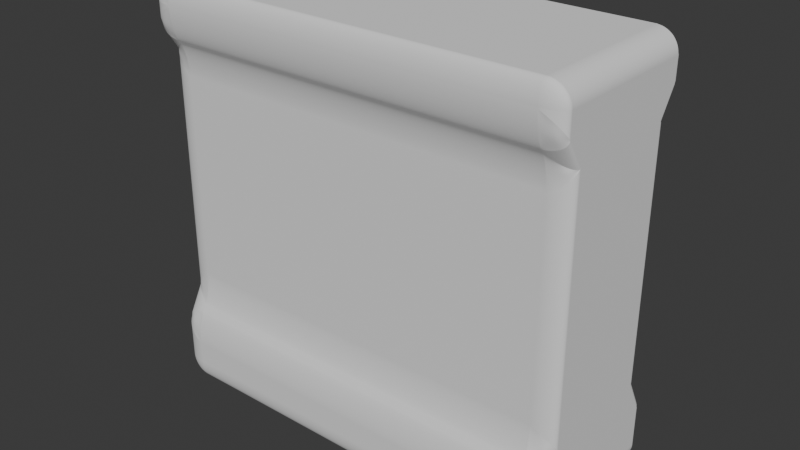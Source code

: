 # Source: env_wall_windowed_A.blend  (saved by Blender 5.0.119; exported with 4.5.12 LTS)
import bpy
from mathutils import Matrix  # noqa: F401  (used for matrix-valued properties, if any)

bpy.ops.wm.read_factory_settings(use_empty=True)
scene = bpy.context.scene
scene.name = 'Scene'

# ---- collections
col_collection = bpy.data.collections.new('Collection'); scene.collection.children.link(col_collection)

# ---- world
world_world = bpy.data.worlds.new('World'); scene.world = world_world
world_world.use_nodes = True; world_world.node_tree.nodes.clear()
_N = world_world.node_tree.nodes; _L = world_world.node_tree.links
n0 = _N.new('ShaderNodeOutputWorld'); n0.name = 'World Output'; n0.location = (200, 100)
n1 = _N.new('ShaderNodeBackground'); n1.name = 'Background'; n1.location = (-200, 100)
n1.inputs[0].default_value = (0.05088, 0.05088, 0.05088, 1.0)
_L.new(n1.outputs[0], n0.inputs[0])
n0.is_active_output = True
world_world.color = (0.05088, 0.05088, 0.05088)
world_world.sun_shadow_jitter_overblur = 0.0

# ---- meshes
me_cube = bpy.data.meshes.new('Cube')
me_cube.from_pydata([(-1.0, 1.0, -1.0), (-1.0, 1.0, 1.0), (1.0, 1.0, -1.0), (1.0, 1.0, 1.0), (-1.0, 0.0, -1.0), (-1.0, 0.0, 1.0), (1.0, 0.0, -1.0), (1.0, 0.0, 1.0), (-1.0, 1.0, 0.7933), (-1.0, 0.8012, 0.6654), (-1.0, 0.8012, -0.5373), (-1.0, 1.0, -0.6935), (1.0, 1.0, 0.7933), (1.0, 0.8012, 0.6654), (1.0, 0.8012, -0.5373), (1.0, 1.0, -0.6935), (1.0, 0.0, 0.7933), (1.0, 0.0, 0.6654), (1.0, 0.0, -0.5373), (1.0, 0.0, -0.6935), (-1.0, 0.0, 0.7933), (-1.0, 0.0, 0.6654), (-1.0, 0.0, -0.5373), (-1.0, 0.0, -0.6935), (0.7143, 1.0, -1.0), (0.4286, 1.0, -1.0), (0.1429, 1.0, -1.0), (-0.1429, 1.0, -1.0), (-0.4286, 1.0, -1.0), (-0.7143, 1.0, -1.0), (-0.7143, 1.0, 1.0), (-0.4286, 1.0, 1.0), (-0.1429, 1.0, 1.0), (0.1429, 1.0, 1.0), (0.4286, 1.0, 1.0), (0.7143, 1.0, 1.0), (-0.7143, 0.0, 1.0), (-0.4286, 0.0, 1.0), (-0.1429, 0.0, 1.0), (0.1429, 0.0, 1.0), (0.4286, 0.0, 1.0), (0.7143, 0.0, 1.0), (0.7143, 0.0, -1.0), (0.4286, 0.0, -1.0), (0.1429, 0.0, -1.0), (-0.1429, 0.0, -1.0), (-0.4286, 0.0, -1.0), (-0.7143, 0.0, -1.0), (-0.7143, 1.0, -0.6935), (-0.4286, 1.0, -0.6935), (-0.1429, 1.0, -0.6935), (0.1429, 1.0, -0.6935), (0.4286, 1.0, -0.6935), (0.7143, 1.0, -0.6935), (-0.7143, 0.8012, -0.5373), (-0.4286, 0.8012, -0.5373), (-0.1429, 0.8012, -0.5373), (0.1429, 0.8012, -0.5373), (0.4286, 0.8012, -0.5373), (0.7143, 0.8012, -0.5373), (-0.7143, 0.8012, 0.6654), (-0.4286, 0.8012, 0.6654), (-0.1429, 0.8012, 0.6654), (0.1429, 0.8012, 0.6654), (0.4286, 0.8012, 0.6654), (0.7143, 0.8012, 0.6654), (-0.7143, 1.0, 0.7933), (-0.4286, 1.0, 0.7933), (-0.1429, 1.0, 0.7933), (0.1429, 1.0, 0.7933), (0.4286, 1.0, 0.7933), (0.7143, 1.0, 0.7933)], [], [(20, 5, 1, 8), (71, 35, 3, 12), (30, 1, 5, 36), (24, 2, 6, 42), (12, 3, 7, 16), (2, 15, 19, 6), (15, 14, 18, 19), (14, 13, 17, 18), (13, 12, 16, 17), (24, 53, 15, 2), (53, 59, 14, 15), (59, 65, 13, 14), (65, 71, 12, 13), (4, 23, 11, 0), (23, 22, 10, 11), (22, 21, 9, 10), (21, 20, 8, 9), (9, 8, 66, 60), (60, 66, 67, 61), (61, 67, 68, 62), (62, 68, 69, 63), (63, 69, 70, 64), (64, 70, 71, 65), (10, 9, 60, 54), (54, 60, 61, 55), (55, 61, 62, 56), (56, 62, 63, 57), (57, 63, 64, 58), (58, 64, 65, 59), (11, 10, 54, 48), (48, 54, 55, 49), (49, 55, 56, 50), (50, 56, 57, 51), (51, 57, 58, 52), (52, 58, 59, 53), (0, 11, 48, 29), (29, 48, 49, 28), (28, 49, 50, 27), (27, 50, 51, 26), (26, 51, 52, 25), (25, 52, 53, 24), (0, 29, 47, 4), (29, 28, 46, 47), (28, 27, 45, 46), (27, 26, 44, 45), (26, 25, 43, 44), (25, 24, 42, 43), (3, 35, 41, 7), (35, 34, 40, 41), (34, 33, 39, 40), (33, 32, 38, 39), (32, 31, 37, 38), (31, 30, 36, 37), (8, 1, 30, 66), (66, 30, 31, 67), (67, 31, 32, 68), (68, 32, 33, 69), (69, 33, 34, 70), (70, 34, 35, 71)])
_uv = me_cube.uv_layers.new(name='UVMap')
_uv.uv.foreach_set('vector', [0.575, 0.125, 0.625, 0.125, 0.625, 0.25, 0.575, 0.25, 0.575, 0.4643, 0.625, 0.4643, 0.625, 0.5, 0.575, 0.5, 0.8393, 0.5, 0.875, 0.5, 0.875, 0.625, 0.8393, 0.625, 0.3393, 0.5, 0.375, 0.5, 0.375, 0.625, 0.3393, 0.625, 0.575, 0.5, 0.625, 0.5, 0.625, 0.625, 0.575, 0.625, 0.375, 0.5, 0.425, 0.5, 0.425, 0.625, 0.375, 0.625, 0.425, 0.5, 0.475, 0.5, 0.475, 0.625, 0.425, 0.625, 0.475, 0.5, 0.525, 0.5, 0.525, 0.625, 0.475, 0.625, 0.525, 0.5, 0.575, 0.5, 0.575, 0.625, 0.525, 0.625, 0.375, 0.4643, 0.425, 0.4643, 0.425, 0.5, 0.375, 0.5, 0.425, 0.4643, 0.475, 0.4643, 0.475, 0.5, 0.425, 0.5, 0.475, 0.4643, 0.525, 0.4643, 0.525, 0.5, 0.475, 0.5, 0.525, 0.4643, 0.575, 0.4643, 0.575, 0.5, 0.525, 0.5, 0.375, 0.125, 0.425, 0.125, 0.425, 0.25, 0.375, 0.25, 0.425, 0.125, 0.475, 0.125, 0.475, 0.25, 0.425, 0.25, 0.475, 0.125, 0.525, 0.125, 0.525, 0.25, 0.475, 0.25, 0.525, 0.125, 0.575, 0.125, 0.575, 0.25, 0.525, 0.25, 0.525, 0.25, 0.575, 0.25, 0.575, 0.2857, 0.525, 0.2857, 0.525, 0.2857, 0.575, 0.2857, 0.575, 0.3214, 0.525, 0.3214, 0.525, 0.3214, 0.575, 0.3214, 0.575, 0.3571, 0.525, 0.3571, 0.525, 0.3571, 0.575, 0.3571, 0.575, 0.3929, 0.525, 0.3929, 0.525, 0.3929, 0.575, 0.3929, 0.575, 0.4286, 0.525, 0.4286, 0.525, 0.4286, 0.575, 0.4286, 0.575, 0.4643, 0.525, 0.4643, 0.475, 0.25, 0.525, 0.25, 0.525, 0.2857, 0.475, 0.2857, 0.475, 0.2857, 0.525, 0.2857, 0.525, 0.3214, 0.475, 0.3214, 0.475, 0.3214, 0.525, 0.3214, 0.525, 0.3571, 0.475, 0.3571, 0.475, 0.3571, 0.525, 0.3571, 0.525, 0.3929, 0.475, 0.3929, 0.475, 0.3929, 0.525, 0.3929, 0.525, 0.4286, 0.475, 0.4286, 0.475, 0.4286, 0.525, 0.4286, 0.525, 0.4643, 0.475, 0.4643, 0.425, 0.25, 0.475, 0.25, 0.475, 0.2857, 0.425, 0.2857, 0.425, 0.2857, 0.475, 0.2857, 0.475, 0.3214, 0.425, 0.3214, 0.425, 0.3214, 0.475, 0.3214, 0.475, 0.3571, 0.425, 0.3571, 0.425, 0.3571, 0.475, 0.3571, 0.475, 0.3929, 0.425, 0.3929, 0.425, 0.3929, 0.475, 0.3929, 0.475, 0.4286, 0.425, 0.4286, 0.425, 0.4286, 0.475, 0.4286, 0.475, 0.4643, 0.425, 0.4643, 0.375, 0.25, 0.425, 0.25, 0.425, 0.2857, 0.375, 0.2857, 0.375, 0.2857, 0.425, 0.2857, 0.425, 0.3214, 0.375, 0.3214, 0.375, 0.3214, 0.425, 0.3214, 0.425, 0.3571, 0.375, 0.3571, 0.375, 0.3571, 0.425, 0.3571, 0.425, 0.3929, 0.375, 0.3929, 0.375, 0.3929, 0.425, 0.3929, 0.425, 0.4286, 0.375, 0.4286, 0.375, 0.4286, 0.425, 0.4286, 0.425, 0.4643, 0.375, 0.4643, 0.125, 0.5, 0.1607, 0.5, 0.1607, 0.625, 0.125, 0.625, 0.1607, 0.5, 0.1964, 0.5, 0.1964, 0.625, 0.1607, 0.625, 0.1964, 0.5, 0.2321, 0.5, 0.2321, 0.625, 0.1964, 0.625, 0.2321, 0.5, 0.2679, 0.5, 0.2679, 0.625, 0.2321, 0.625, 0.2679, 0.5, 0.3036, 0.5, 0.3036, 0.625, 0.2679, 0.625, 0.3036, 0.5, 0.3393, 0.5, 0.3393, 0.625, 0.3036, 0.625, 0.625, 0.5, 0.6607, 0.5, 0.6607, 0.625, 0.625, 0.625, 0.6607, 0.5, 0.6964, 0.5, 0.6964, 0.625, 0.6607, 0.625, 0.6964, 0.5, 0.7321, 0.5, 0.7321, 0.625, 0.6964, 0.625, 0.7321, 0.5, 0.7679, 0.5, 0.7679, 0.625, 0.7321, 0.625, 0.7679, 0.5, 0.8036, 0.5, 0.8036, 0.625, 0.7679, 0.625, 0.8036, 0.5, 0.8393, 0.5, 0.8393, 0.625, 0.8036, 0.625, 0.575, 0.25, 0.625, 0.25, 0.625, 0.2857, 0.575, 0.2857, 0.575, 0.2857, 0.625, 0.2857, 0.625, 0.3214, 0.575, 0.3214, 0.575, 0.3214, 0.625, 0.3214, 0.625, 0.3571, 0.575, 0.3571, 0.575, 0.3571, 0.625, 0.3571, 0.625, 0.3929, 0.575, 0.3929, 0.575, 0.3929, 0.625, 0.3929, 0.625, 0.4286, 0.575, 0.4286, 0.575, 0.4286, 0.625, 0.4286, 0.625, 0.4643, 0.575, 0.4643])
me_cube.update()

# ---- objects
ob_empty = bpy.data.objects.new('Empty', None)
ob_empty_001 = bpy.data.objects.new('Empty.001', None)
ob_cube = bpy.data.objects.new('Cube', me_cube)

# ---- transforms, parenting, visibility, modifiers, constraints
ob_empty.location = (1.306, 0.0, 2.437)
ob_empty.rotation_euler = (1.571, -0.0, 0.0)
ob_empty.scale = (1.588, 1.588, 1.588)
ob_empty.empty_display_type = 'IMAGE'
ob_empty.empty_display_size = 4.894
ob_empty.empty_image_offset = (-0.5108, -0.5)
ob_empty_001.location = (3.332, -2.015, 2.437)
ob_empty_001.rotation_euler = (1.571, -0.0, 1.571)
ob_empty_001.scale = (1.588, 1.588, 1.588)
ob_empty_001.empty_display_type = 'IMAGE'
ob_empty_001.empty_display_size = 4.894
ob_empty_001.empty_image_offset = (-0.5108, -0.5)
ob_cube.location = (0.0, 0.0, 2.005)
ob_cube.scale = (2.094, 0.8324, 2.024)
_m = ob_cube.modifiers.new('Mirror', 'MIRROR')
_m.use_axis = (False, True, False)
_m = ob_cube.modifiers.new('Bevel', 'BEVEL')
_m.segments = 100

# ---- collection membership
col_collection.objects.link(ob_empty)
col_collection.objects.link(ob_empty_001)
col_collection.objects.link(ob_cube)

# ---- scene / render settings (as saved in the file)
scene.frame_start = 1; scene.frame_end = 250; scene.frame_set(1)
scene.render.engine = 'BLENDER_EEVEE_NEXT'
scene.render.bake_bias = 0.0
scene.render.bake_samples = 0
scene.cycles.sampling_pattern = 'TABULATED_SOBOL'
scene.eevee.use_volume_custom_range = False
bpy.context.view_layer.update()

# ---- added for rendering (the .blend has no active camera and no usable light): camera, sun
cam_auto = bpy.data.cameras.new('AutoCamera')
cam_auto.lens = 50.0
cam_auto.sensor_width = 36.0
cam_auto.clip_end = 1000.0
ob_auto_camera = bpy.data.objects.new('AutoCamera', cam_auto)
scene.collection.objects.link(ob_auto_camera)
ob_auto_camera.location = (5.60461, -6.72553, 6.48839)
ob_auto_camera.rotation_euler = (1.09748, -7.21219e-08, 0.694738)
scene.camera = ob_auto_camera
light_auto_sun = bpy.data.lights.new('AutoSun', 'SUN')
light_auto_sun.energy = 3.0
light_auto_sun.angle = 0.0523599
ob_auto_sun = bpy.data.objects.new('AutoSun', light_auto_sun)
scene.collection.objects.link(ob_auto_sun)
ob_auto_sun.rotation_euler = (0.872665, 0.174533, 0.523599)
bpy.context.view_layer.update()
